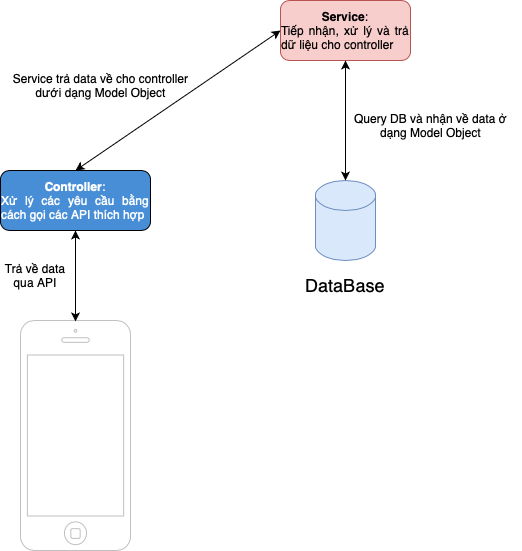

The diagram above was exported from draw.io. Its source (the exported page's mxGraphModel, read from the mxfile embedded in the PNG):
<mxGraphModel dx="1194" dy="797" grid="1" gridSize="10" guides="1" tooltips="1" connect="1" arrows="1" fold="1" page="1" pageScale="1" pageWidth="827" pageHeight="1169" math="0" shadow="0">
  <root>
    <mxCell id="0" />
    <mxCell id="1" parent="0" />
    <mxCell id="NjpdcpGyhKowHNxwPLCR-1" value="" style="html=1;verticalLabelPosition=bottom;labelBackgroundColor=#ffffff;verticalAlign=top;shadow=0;dashed=0;strokeWidth=1;shape=mxgraph.ios7.misc.iphone;strokeColor=#c0c0c0;" vertex="1" parent="1">
      <mxGeometry x="120" y="580" width="110" height="230" as="geometry" />
    </mxCell>
    <mxCell id="NjpdcpGyhKowHNxwPLCR-2" value="&lt;b&gt;Controller&lt;/b&gt;:&lt;br&gt;&lt;div style=&quot;text-align: justify;&quot;&gt;Xử lý các yêu cầu bằng cách gọi các API thích hợp&lt;/div&gt;" style="rounded=1;whiteSpace=wrap;html=1;fillColor=#478ED6;fontColor=#FFFFFF;" vertex="1" parent="1">
      <mxGeometry x="100" y="430" width="150" height="60" as="geometry" />
    </mxCell>
    <mxCell id="NjpdcpGyhKowHNxwPLCR-3" value="" style="endArrow=classic;startArrow=classic;html=1;rounded=0;exitX=0.5;exitY=0.004;exitDx=0;exitDy=0;exitPerimeter=0;entryX=0.5;entryY=1;entryDx=0;entryDy=0;" edge="1" parent="1" source="NjpdcpGyhKowHNxwPLCR-1" target="NjpdcpGyhKowHNxwPLCR-2">
      <mxGeometry width="50" height="50" relative="1" as="geometry">
        <mxPoint x="340" y="660" as="sourcePoint" />
        <mxPoint x="390" y="610" as="targetPoint" />
      </mxGeometry>
    </mxCell>
    <mxCell id="NjpdcpGyhKowHNxwPLCR-4" value="&lt;b&gt;Service&lt;/b&gt;:&lt;br&gt;&lt;div style=&quot;text-align: justify;&quot;&gt;Tiếp nhận, xử lý và trả dữ liệu cho controller&lt;/div&gt;" style="rounded=1;whiteSpace=wrap;html=1;fillColor=#f8cecc;strokeColor=#b85450;" vertex="1" parent="1">
      <mxGeometry x="380" y="260" width="130" height="60" as="geometry" />
    </mxCell>
    <mxCell id="NjpdcpGyhKowHNxwPLCR-5" value="" style="shape=cylinder3;whiteSpace=wrap;html=1;boundedLbl=1;backgroundOutline=1;size=15;fontSize=18;fillColor=#dae8fc;strokeColor=#6c8ebf;" vertex="1" parent="1">
      <mxGeometry x="415" y="440" width="60" height="80" as="geometry" />
    </mxCell>
    <mxCell id="NjpdcpGyhKowHNxwPLCR-6" value="DataBase" style="text;html=1;strokeColor=none;fillColor=none;align=center;verticalAlign=middle;whiteSpace=wrap;rounded=0;fontSize=18;" vertex="1" parent="1">
      <mxGeometry x="415" y="530" width="60" height="30" as="geometry" />
    </mxCell>
    <mxCell id="NjpdcpGyhKowHNxwPLCR-7" value="" style="endArrow=classic;startArrow=classic;html=1;rounded=0;exitX=0.5;exitY=0;exitDx=0;exitDy=0;entryX=0;entryY=0.5;entryDx=0;entryDy=0;" edge="1" parent="1" source="NjpdcpGyhKowHNxwPLCR-2" target="NjpdcpGyhKowHNxwPLCR-4">
      <mxGeometry width="50" height="50" relative="1" as="geometry">
        <mxPoint x="340" y="540" as="sourcePoint" />
        <mxPoint x="390" y="490" as="targetPoint" />
      </mxGeometry>
    </mxCell>
    <mxCell id="NjpdcpGyhKowHNxwPLCR-8" value="" style="endArrow=classic;startArrow=classic;html=1;rounded=0;exitX=0.5;exitY=0;exitDx=0;exitDy=0;entryX=0.5;entryY=1;entryDx=0;entryDy=0;exitPerimeter=0;" edge="1" parent="1" source="NjpdcpGyhKowHNxwPLCR-5" target="NjpdcpGyhKowHNxwPLCR-4">
      <mxGeometry width="50" height="50" relative="1" as="geometry">
        <mxPoint x="185" y="440" as="sourcePoint" />
        <mxPoint x="390" y="300" as="targetPoint" />
      </mxGeometry>
    </mxCell>
    <mxCell id="NjpdcpGyhKowHNxwPLCR-9" value="Trả về data qua API" style="text;html=1;strokeColor=none;fillColor=none;align=center;verticalAlign=middle;whiteSpace=wrap;rounded=0;" vertex="1" parent="1">
      <mxGeometry x="100" y="520" width="70" height="30" as="geometry" />
    </mxCell>
    <mxCell id="NjpdcpGyhKowHNxwPLCR-10" value="Service trả data về cho controller dưới dạng Model Object" style="text;html=1;strokeColor=none;fillColor=none;align=center;verticalAlign=middle;whiteSpace=wrap;rounded=0;" vertex="1" parent="1">
      <mxGeometry x="110" y="330" width="181" height="30" as="geometry" />
    </mxCell>
    <mxCell id="NjpdcpGyhKowHNxwPLCR-11" value="Query DB và nhận về data ở dạng Model Object" style="text;html=1;strokeColor=none;fillColor=none;align=center;verticalAlign=middle;whiteSpace=wrap;rounded=0;" vertex="1" parent="1">
      <mxGeometry x="440" y="370" width="181" height="30" as="geometry" />
    </mxCell>
  </root>
</mxGraphModel>